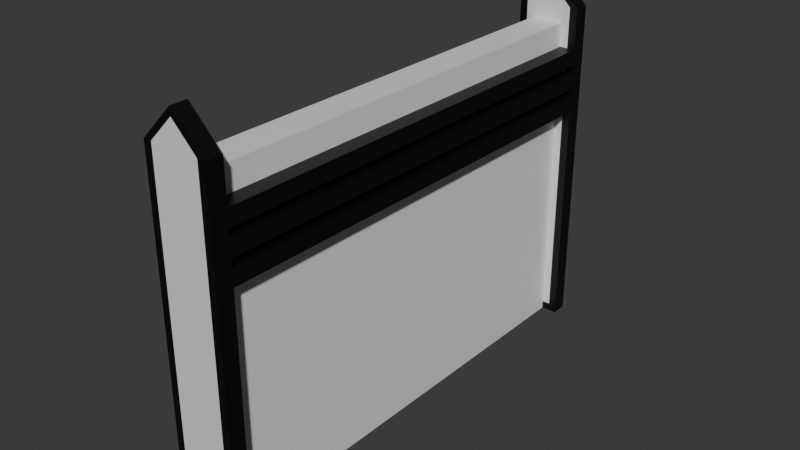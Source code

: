 # Source: StraightWall.blend  (saved by Blender 5.0.118; exported with 4.5.12 LTS)
import bpy
from mathutils import Matrix  # noqa: F401  (used for matrix-valued properties, if any)

bpy.ops.wm.read_factory_settings(use_empty=True)
scene = bpy.context.scene
scene.name = 'Scene'

# ---- collections
col_collection = bpy.data.collections.new('Collection'); scene.collection.children.link(col_collection)

# ---- materials (node trees are filled in below, after node groups)
mat_white = bpy.data.materials.new('White')
mat_black = bpy.data.materials.new('Black')
mat_black.diffuse_color = (0.0, 0.0, 0.0, 1.0)

# ---- material node trees
mat_white.use_nodes = True; mat_white.node_tree.nodes.clear()
_N = mat_white.node_tree.nodes; _L = mat_white.node_tree.links
n0 = _N.new('ShaderNodeBsdfPrincipled'); n0.name = 'Principled BSDF'; n0.location = (-200, 100)
n1 = _N.new('ShaderNodeOutputMaterial'); n1.name = 'Material Output'; n1.location = (200, 100)
_L.new(n0.outputs[0], n1.inputs[0])
n1.is_active_output = True
mat_black.use_nodes = True; mat_black.node_tree.nodes.clear()
_N = mat_black.node_tree.nodes; _L = mat_black.node_tree.links
n0 = _N.new('ShaderNodeBsdfPrincipled'); n0.name = 'Principled BSDF'; n0.location = (10, 300)
n0.inputs[0].default_value = (0.0, 0.0, 0.0, 1.0)
n1 = _N.new('ShaderNodeOutputMaterial'); n1.name = 'Material Output'; n1.location = (300, 300)
_L.new(n0.outputs[0], n1.inputs[0])
n1.is_active_output = True

# ---- world
world_world = bpy.data.worlds.new('World'); scene.world = world_world
world_world.use_nodes = True; world_world.node_tree.nodes.clear()
_N = world_world.node_tree.nodes; _L = world_world.node_tree.links
n0 = _N.new('ShaderNodeOutputWorld'); n0.name = 'World Output'; n0.location = (200, 100)
n1 = _N.new('ShaderNodeBackground'); n1.name = 'Background'; n1.location = (-200, 100)
n1.inputs[0].default_value = (0.05088, 0.05088, 0.05088, 1.0)
_L.new(n1.outputs[0], n0.inputs[0])
n0.is_active_output = True
world_world.color = (0.05088, 0.05088, 0.05088)
world_world.sun_shadow_jitter_overblur = 0.0

# ---- meshes
me_plane_001 = bpy.data.meshes.new('Plane.001')
me_plane_001.from_pydata([(-2.9, -1.0, 5.96e-08), (-2.9, -1.0, 5.96e-08), (-2.9, -1.0, 5.96e-08), (2.9, -1.0, 5.96e-08), (2.9, -1.0, 5.96e-08), (2.9, -1.0, 5.96e-08), (-2.9, 1.0, 5.96e-08), (-2.9, 1.0, 5.96e-08), (-2.9, 1.0, 5.96e-08), (2.9, 1.0, 5.96e-08), (2.9, 1.0, 5.96e-08), (2.9, 1.0, 5.96e-08), (-2.9, -1.0, 4.0), (-2.9, -1.0, 4.0), (-2.9, -1.0, 4.0), (2.9, -1.0, 4.0), (2.9, -1.0, 4.0), (2.9, -1.0, 4.0), (-2.9, 1.0, 4.0), (-2.9, 1.0, 4.0), (-2.9, 1.0, 4.0), (2.9, 1.0, 4.0), (2.9, 1.0, 4.0), (2.9, 1.0, 4.0)], [], [(1, 7, 10), (1, 10, 4), (13, 16, 22), (13, 22, 19), (5, 11, 23), (5, 23, 17), (8, 2, 14), (8, 14, 20), (9, 6, 18), (9, 18, 21), (0, 3, 15), (0, 15, 12)])
_uv = me_plane_001.uv_layers.new(name='UVMap')
_uv.uv.foreach_set('vector', [0.0, 0.0, 0.0, 1.0, 1.0, 1.0, 0.0, 0.0, 1.0, 1.0, 1.0, 0.0, 0.0, 0.0, 1.0, 0.0, 1.0, 1.0, 0.0, 0.0, 1.0, 1.0, 0.0, 1.0, 1.0, 0.0, 1.0, 1.0, 1.0, 1.0, 1.0, 0.0, 1.0, 1.0, 1.0, 0.0, 0.0, 1.0, 0.0, 0.0, 0.0, 0.0, 0.0, 1.0, 0.0, 0.0, 0.0, 1.0, 1.0, 1.0, 0.0, 1.0, 0.0, 1.0, 1.0, 1.0, 0.0, 1.0, 1.0, 1.0, 0.0, 0.0, 1.0, 0.0, 1.0, 0.0, 0.0, 0.0, 1.0, 0.0, 0.0, 0.0])
me_plane_001.materials.append(mat_white)
me_plane_001.update()
me_plane_001.normals_split_custom_set([tuple(v) for v in zip(*[iter([-1.225e-15, 0.0, -1.0, -1.225e-15, 0.0, -1.0, -1.225e-15, 0.0, -1.0, 1.225e-15, 0.0, -1.0, 1.225e-15, 0.0, -1.0, 1.225e-15, 0.0, -1.0, -8.221e-08, 0.0, 1.0, -8.221e-08, 0.0, 1.0, -8.221e-08, 0.0, 1.0, 8.221e-08, 0.0, 1.0, 8.221e-08, 0.0, 1.0, 8.221e-08, 0.0, 1.0, 1.0, 0.0, 0.0, 1.0, 0.0, 0.0, 1.0, 0.0, 0.0, 1.0, 0.0, 0.0, 1.0, 0.0, 0.0, 1.0, 0.0, 0.0, -1.0, 0.0, 0.0, -1.0, 0.0, 0.0, -1.0, 0.0, 0.0, -1.0, 0.0, 0.0, -1.0, 0.0, 0.0, -1.0, 0.0, 0.0, 2.261e-07, 1.0, 0.0, 2.261e-07, 1.0, 0.0, 2.261e-07, 1.0, 0.0, 2.261e-07, 1.0, 0.0, 2.261e-07, 1.0, 0.0, 2.261e-07, 1.0, 0.0, -2.158e-07, -1.0, 0.0, -2.158e-07, -1.0, 0.0, -2.158e-07, -1.0, 0.0, -2.158e-07, -1.0, 0.0, -2.158e-07, -1.0, 0.0, -2.158e-07, -1.0, 0.0])] * 3)])
me_cube_073 = bpy.data.meshes.new('Cube.073')
me_cube_073.from_pydata([(-3.0, -1.0, 0.1), (-3.0, -1.0, 0.1), (-3.0, -1.0, 0.1), (-3.0, -1.0, 4.2), (-3.0, -1.0, 4.2), (-3.0, -1.0, 4.2), (-3.0, 1.0, 0.1), (-3.0, 1.0, 0.1), (-3.0, 1.0, 0.1), (-3.0, 1.0, 4.2), (-3.0, 1.0, 4.2), (-3.0, 1.0, 4.2), (-2.8, -1.0, 0.1), (-2.8, -1.0, 0.1), (-2.8, -1.0, 0.1), (-2.8, -1.0, 4.2), (-2.8, -1.0, 4.2), (-2.8, -1.0, 4.2), (-2.8, 1.0, 0.1), (-2.8, 1.0, 0.1), (-2.8, 1.0, 0.1), (-2.8, 1.0, 4.2), (-2.8, 1.0, 4.2), (-2.8, 1.0, 4.2), (-3.0, 7.298e-07, 0.1), (-3.0, 7.298e-07, 0.1), (-3.0, 7.298e-07, 4.5), (-3.0, 7.298e-07, 4.5), (-3.0, 7.298e-07, 4.5), (-2.8, 7.298e-07, 0.1), (-2.8, 7.298e-07, 0.1), (-2.8, 7.298e-07, 4.5), (-2.8, 7.298e-07, 4.5), (-2.8, 7.298e-07, 4.5)], [], [(25, 28, 11), (25, 11, 8), (30, 33, 17), (30, 17, 14), (20, 23, 33), (20, 33, 30), (2, 5, 28), (2, 28, 25), (27, 32, 22), (27, 22, 10), (31, 26, 4), (31, 4, 16), (6, 9, 21), (6, 21, 18), (0, 12, 15), (0, 15, 3), (24, 7, 19), (29, 13, 1), (24, 19, 29), (24, 29, 1)])
_uv = me_cube_073.uv_layers.new(name='UVMap')
_uv.uv.foreach_set('vector', [0.375, 0.125, 0.625, 0.125, 0.625, 0.25, 0.375, 0.125, 0.625, 0.25, 0.375, 0.25, 0.375, 0.625, 0.625, 0.625, 0.625, 0.75, 0.375, 0.625, 0.625, 0.75, 0.375, 0.75, 0.375, 0.5, 0.625, 0.5, 0.625, 0.625, 0.375, 0.5, 0.625, 0.625, 0.375, 0.625, 0.375, 0.0, 0.625, 0.0, 0.625, 0.125, 0.375, 0.0, 0.625, 0.125, 0.375, 0.125, 0.625, 0.125, 0.625, 0.625, 0.625, 0.5, 0.625, 0.125, 0.625, 0.5, 0.625, 0.25, 0.625, 0.625, 0.625, 0.125, 0.625, 0.0, 0.625, 0.625, 0.625, 0.0, 0.625, 0.75, 0.375, 0.25, 0.625, 0.25, 0.625, 0.5, 0.375, 0.25, 0.625, 0.5, 0.375, 0.5, 0.375, 0.0, 0.375, 0.75, 0.625, 0.75, 0.375, 0.0, 0.625, 0.75, 0.625, 0.0, 0.375, 0.125, 0.375, 0.25, 0.375, 0.5, 0.375, 0.625, 0.375, 0.75, 0.375, 0.0, 0.375, 0.125, 0.375, 0.5, 0.375, 0.625, 0.375, 0.125, 0.375, 0.625, 0.375, 0.0])
me_cube_073.materials.append(mat_white)
me_cube_073.update()
me_cube_073.normals_split_custom_set([tuple(v) for v in zip(*[iter([-1.0, -1.355e-07, 0.0, -1.0, -1.355e-07, 0.0, -1.0, -1.355e-07, 0.0, -1.0, 0.0, 0.0, -1.0, 0.0, 0.0, -1.0, 0.0, 0.0, 1.0, 1.084e-07, 0.0, 1.0, 1.084e-07, 0.0, 1.0, 1.084e-07, 0.0, 1.0, 0.0, 0.0, 1.0, 0.0, 0.0, 1.0, 0.0, 0.0, 1.0, -1.163e-07, 0.0, 1.0, -1.163e-07, 0.0, 1.0, -1.163e-07, 0.0, 1.0, 0.0, 0.0, 1.0, 0.0, 0.0, 1.0, 0.0, 0.0, -1.0, 1.454e-07, 0.0, -1.0, 1.454e-07, 0.0, -1.0, 1.454e-07, 0.0, -1.0, 0.0, 0.0, -1.0, 0.0, 0.0, -1.0, 0.0, 0.0, 0.0, 0.2873, 0.9578, 0.0, 0.2873, 0.9578, 0.0, 0.2873, 0.9578, 0.0, 0.2873, 0.9578, 0.0, 0.2873, 0.9578, 0.0, 0.2873, 0.9578, 0.0, -0.2873, 0.9578, 0.0, -0.2873, 0.9578, 0.0, -0.2873, 0.9578, 0.0, -0.2873, 0.9578, 0.0, -0.2873, 0.9578, 0.0, -0.2873, 0.9578, 0.0, 1.0, 0.0, 0.0, 1.0, 0.0, 0.0, 1.0, 0.0, 0.0, 1.0, 0.0, 0.0, 1.0, 0.0, 0.0, 1.0, 0.0, 0.0, -1.0, 0.0, 0.0, -1.0, 0.0, 0.0, -1.0, 0.0, 0.0, -1.0, 0.0, 0.0, -1.0, 0.0, 0.0, -1.0, 0.0, 0.0, 0.0, -1.0, 0.0, 0.0, -1.0, 0.0, 0.0, -1.0, 0.0, 0.0, -1.0, 0.0, 0.0, -1.0, 0.0, 0.0, -1.0, 0.0, 0.0, -1.0, 0.0, 0.0, -1.0, 0.0, 0.0, -1.0, 0.0, 0.0, -1.0, 0.0, 0.0, -1.0, 0.0, 0.0, -1.0])] * 3)])
me_cube_074 = bpy.data.meshes.new('Cube.074')
me_cube_074.from_pydata([(-0.4, 2.8, -2.384e-07), (-0.4, 2.8, -2.384e-07), (-0.4, 2.8, -2.384e-07), (-0.4, 2.8, 0.1), (-0.4, 2.8, 0.1), (-0.4, 2.8, 0.1), (-0.4, 3.0, -2.384e-07), (-0.4, 3.0, -2.384e-07), (-0.4, 3.0, -2.384e-07), (-0.4, 3.0, 0.1), (-0.4, 3.0, 0.1), (-0.4, 3.0, 0.1), (0.4, 2.8, -2.384e-07), (0.4, 2.8, -2.384e-07), (0.4, 2.8, -2.384e-07), (0.4, 2.8, 0.1), (0.4, 2.8, 0.1), (0.4, 2.8, 0.1), (0.4, 3.0, -2.384e-07), (0.4, 3.0, -2.384e-07), (0.4, 3.0, -2.384e-07), (0.4, 3.0, 0.1), (0.4, 3.0, 0.1), (0.4, 3.0, 0.1)], [], [(2, 5, 11), (2, 11, 8), (6, 9, 21), (6, 21, 18), (20, 23, 17), (20, 17, 14), (12, 15, 3), (12, 3, 0), (7, 19, 13), (7, 13, 1), (22, 10, 4), (22, 4, 16)])
_uv = me_cube_074.uv_layers.new(name='UVMap')
_uv.uv.foreach_set('vector', [0.375, 0.0, 0.625, 0.0, 0.625, 0.25, 0.375, 0.0, 0.625, 0.25, 0.375, 0.25, 0.375, 0.25, 0.625, 0.25, 0.625, 0.5, 0.375, 0.25, 0.625, 0.5, 0.375, 0.5, 0.375, 0.5, 0.625, 0.5, 0.625, 0.75, 0.375, 0.5, 0.625, 0.75, 0.375, 0.75, 0.375, 0.75, 0.625, 0.75, 0.625, 1.0, 0.375, 0.75, 0.625, 1.0, 0.375, 1.0, 0.125, 0.5, 0.375, 0.5, 0.375, 0.75, 0.125, 0.5, 0.375, 0.75, 0.125, 0.75, 0.625, 0.5, 0.875, 0.5, 0.875, 0.75, 0.625, 0.5, 0.875, 0.75, 0.625, 0.75])
me_cube_074.materials.append(mat_black)
me_cube_074.update()
me_cube_074.normals_split_custom_set([tuple(v) for v in zip(*[iter([-1.0, 0.0, 0.0, -1.0, 0.0, 0.0, -1.0, 0.0, 0.0, -1.0, 0.0, 0.0, -1.0, 0.0, 0.0, -1.0, 0.0, 0.0, 0.0, 1.0, 0.0, 0.0, 1.0, 0.0, 0.0, 1.0, 0.0, 0.0, 1.0, 0.0, 0.0, 1.0, 0.0, 0.0, 1.0, 0.0, 1.0, 0.0, 0.0, 1.0, 0.0, 0.0, 1.0, 0.0, 0.0, 1.0, 0.0, 0.0, 1.0, 0.0, 0.0, 1.0, 0.0, 0.0, 0.0, -1.0, 0.0, 0.0, -1.0, 0.0, 0.0, -1.0, 0.0, 0.0, -1.0, 0.0, 0.0, -1.0, 0.0, 0.0, -1.0, 0.0, 0.0, 0.0, -1.0, 0.0, 0.0, -1.0, 0.0, 0.0, -1.0, 0.0, 0.0, -1.0, 0.0, 0.0, -1.0, 0.0, 0.0, -1.0, 0.0, 0.0, 1.0, 0.0, 0.0, 1.0, 0.0, 0.0, 1.0, 0.0, 0.0, 1.0, 0.0, 0.0, 1.0, 0.0, 0.0, 1.0])] * 3)])
me_cube_075 = bpy.data.meshes.new('Cube.075')
me_cube_075.from_pydata([(-0.4, 2.8, 0.1), (-0.4, 2.8, 0.1), (-0.4, 2.8, 0.1), (-0.4, 2.8, 4.2), (-0.4, 2.8, 4.2), (-0.4, 2.8, 4.2), (-0.4, 3.0, 0.1), (-0.4, 3.0, 0.1), (-0.4, 3.0, 0.1), (-0.4, 3.0, 4.2), (-0.4, 3.0, 4.2), (-0.4, 3.0, 4.2), (-0.3, 2.8, 0.1), (-0.3, 2.8, 0.1), (-0.3, 2.8, 0.1), (-0.3, 2.8, 4.2), (-0.3, 2.8, 4.2), (-0.3, 2.8, 4.2), (-0.3, 3.0, 0.1), (-0.3, 3.0, 0.1), (-0.3, 3.0, 0.1), (-0.3, 3.0, 4.2), (-0.3, 3.0, 4.2), (-0.3, 3.0, 4.2)], [], [(2, 5, 11), (2, 11, 8), (6, 9, 21), (6, 21, 18), (20, 23, 17), (20, 17, 14), (12, 15, 3), (12, 3, 0), (7, 19, 13), (7, 13, 1), (22, 10, 4), (22, 4, 16)])
_uv = me_cube_075.uv_layers.new(name='UVMap')
_uv.uv.foreach_set('vector', [0.375, 0.0, 0.625, 0.0, 0.625, 0.25, 0.375, 0.0, 0.625, 0.25, 0.375, 0.25, 0.375, 0.25, 0.625, 0.25, 0.625, 0.5, 0.375, 0.25, 0.625, 0.5, 0.375, 0.5, 0.375, 0.5, 0.625, 0.5, 0.625, 0.75, 0.375, 0.5, 0.625, 0.75, 0.375, 0.75, 0.375, 0.75, 0.625, 0.75, 0.625, 1.0, 0.375, 0.75, 0.625, 1.0, 0.375, 1.0, 0.125, 0.5, 0.375, 0.5, 0.375, 0.75, 0.125, 0.5, 0.375, 0.75, 0.125, 0.75, 0.625, 0.5, 0.875, 0.5, 0.875, 0.75, 0.625, 0.5, 0.875, 0.75, 0.625, 0.75])
me_cube_075.materials.append(mat_black)
me_cube_075.update()
me_cube_075.normals_split_custom_set([tuple(v) for v in zip(*[iter([-1.0, 0.0, 0.0, -1.0, 0.0, 0.0, -1.0, 0.0, 0.0, -1.0, 0.0, 0.0, -1.0, 0.0, 0.0, -1.0, 0.0, 0.0, 0.0, 1.0, 0.0, 0.0, 1.0, 0.0, 0.0, 1.0, 0.0, 0.0, 1.0, 0.0, 0.0, 1.0, 0.0, 0.0, 1.0, 0.0, 1.0, 0.0, 0.0, 1.0, 0.0, 0.0, 1.0, 0.0, 0.0, 1.0, 0.0, 0.0, 1.0, 0.0, 0.0, 1.0, 0.0, 0.0, 0.0, -1.0, 0.0, 0.0, -1.0, 0.0, 0.0, -1.0, 0.0, 0.0, -1.0, 0.0, 0.0, -1.0, 0.0, 0.0, -1.0, 0.0, 0.0, 0.0, -1.0, 0.0, 0.0, -1.0, 0.0, 0.0, -1.0, 0.0, 0.0, -1.0, 0.0, 0.0, -1.0, 0.0, 0.0, -1.0, 0.0, 0.0, 1.0, 0.0, 0.0, 1.0, 0.0, 0.0, 1.0, 0.0, 0.0, 1.0, 0.0, 0.0, 1.0, 0.0, 0.0, 1.0])] * 3)])
me_cube_076 = bpy.data.meshes.new('Cube.076')
me_cube_076.from_pydata([(0.3, 2.8, 0.1), (0.3, 2.8, 0.1), (0.3, 2.8, 0.1), (0.3, 2.8, 4.2), (0.3, 2.8, 4.2), (0.3, 2.8, 4.2), (0.3, 3.0, 0.1), (0.3, 3.0, 0.1), (0.3, 3.0, 0.1), (0.3, 3.0, 4.2), (0.3, 3.0, 4.2), (0.3, 3.0, 4.2), (0.4, 2.8, 0.1), (0.4, 2.8, 0.1), (0.4, 2.8, 0.1), (0.4, 2.8, 4.2), (0.4, 2.8, 4.2), (0.4, 2.8, 4.2), (0.4, 3.0, 0.1), (0.4, 3.0, 0.1), (0.4, 3.0, 0.1), (0.4, 3.0, 4.2), (0.4, 3.0, 4.2), (0.4, 3.0, 4.2)], [], [(2, 5, 11), (2, 11, 8), (6, 9, 21), (6, 21, 18), (20, 23, 17), (20, 17, 14), (12, 15, 3), (12, 3, 0), (7, 19, 13), (7, 13, 1), (22, 10, 4), (22, 4, 16)])
_uv = me_cube_076.uv_layers.new(name='UVMap')
_uv.uv.foreach_set('vector', [0.375, 0.0, 0.625, 0.0, 0.625, 0.25, 0.375, 0.0, 0.625, 0.25, 0.375, 0.25, 0.375, 0.25, 0.625, 0.25, 0.625, 0.5, 0.375, 0.25, 0.625, 0.5, 0.375, 0.5, 0.375, 0.5, 0.625, 0.5, 0.625, 0.75, 0.375, 0.5, 0.625, 0.75, 0.375, 0.75, 0.375, 0.75, 0.625, 0.75, 0.625, 1.0, 0.375, 0.75, 0.625, 1.0, 0.375, 1.0, 0.125, 0.5, 0.375, 0.5, 0.375, 0.75, 0.125, 0.5, 0.375, 0.75, 0.125, 0.75, 0.625, 0.5, 0.875, 0.5, 0.875, 0.75, 0.625, 0.5, 0.875, 0.75, 0.625, 0.75])
me_cube_076.materials.append(mat_black)
me_cube_076.update()
me_cube_076.normals_split_custom_set([tuple(v) for v in zip(*[iter([-1.0, 0.0, 0.0, -1.0, 0.0, 0.0, -1.0, 0.0, 0.0, -1.0, 0.0, 0.0, -1.0, 0.0, 0.0, -1.0, 0.0, 0.0, 0.0, 1.0, 0.0, 0.0, 1.0, 0.0, 0.0, 1.0, 0.0, 0.0, 1.0, 0.0, 0.0, 1.0, 0.0, 0.0, 1.0, 0.0, 1.0, 0.0, 0.0, 1.0, 0.0, 0.0, 1.0, 0.0, 0.0, 1.0, 0.0, 0.0, 1.0, 0.0, 0.0, 1.0, 0.0, 0.0, 0.0, -1.0, 0.0, 0.0, -1.0, 0.0, 0.0, -1.0, 0.0, 0.0, -1.0, 0.0, 0.0, -1.0, 0.0, 0.0, -1.0, 0.0, 0.0, 0.0, -1.0, 0.0, 0.0, -1.0, 0.0, 0.0, -1.0, 0.0, 0.0, -1.0, 0.0, 0.0, -1.0, 0.0, 0.0, -1.0, 0.0, 0.0, 1.0, 0.0, 0.0, 1.0, 0.0, 0.0, 1.0, 0.0, 0.0, 1.0, 0.0, 0.0, 1.0, 0.0, 0.0, 1.0])] * 3)])
me_cube_077 = bpy.data.meshes.new('Cube.077')
me_cube_077.from_pydata([(-0.4, 2.8, 4.2), (-0.4, 2.8, 4.2), (-0.4, 2.8, 4.2), (2.623e-06, 2.8, 4.6), (2.623e-06, 2.8, 4.6), (2.623e-06, 2.8, 4.6), (-0.4, 3.0, 4.2), (-0.4, 3.0, 4.2), (-0.4, 3.0, 4.2), (2.623e-06, 3.0, 4.6), (2.623e-06, 3.0, 4.6), (2.623e-06, 3.0, 4.6), (-0.3, 2.8, 4.2), (-0.3, 2.8, 4.2), (-0.3, 2.8, 4.2), (2.623e-06, 2.8, 4.5), (2.623e-06, 2.8, 4.5), (2.623e-06, 2.8, 4.5), (-0.3, 3.0, 4.2), (-0.3, 3.0, 4.2), (-0.3, 3.0, 4.2), (2.623e-06, 3.0, 4.5), (2.623e-06, 3.0, 4.5), (2.623e-06, 3.0, 4.5)], [], [(2, 5, 11), (2, 11, 8), (6, 9, 21), (6, 21, 18), (20, 22, 16), (20, 16, 14), (12, 15, 3), (12, 3, 0), (7, 19, 13), (7, 13, 1), (23, 10, 4), (23, 4, 17)])
_uv = me_cube_077.uv_layers.new(name='UVMap')
_uv.uv.foreach_set('vector', [0.375, 0.0, 0.625, 0.0, 0.625, 0.25, 0.375, 0.0, 0.625, 0.25, 0.375, 0.25, 0.375, 0.25, 0.625, 0.25, 0.625, 0.5, 0.375, 0.25, 0.625, 0.5, 0.375, 0.5, 0.375, 0.5, 0.625, 0.5, 0.625, 0.75, 0.375, 0.5, 0.625, 0.75, 0.375, 0.75, 0.375, 0.75, 0.625, 0.75, 0.625, 1.0, 0.375, 0.75, 0.625, 1.0, 0.375, 1.0, 0.125, 0.5, 0.375, 0.5, 0.375, 0.75, 0.125, 0.5, 0.375, 0.75, 0.125, 0.75, 0.625, 0.5, 0.875, 0.5, 0.875, 0.75, 0.625, 0.5, 0.875, 0.75, 0.625, 0.75])
me_cube_077.materials.append(mat_black)
me_cube_077.update()
me_cube_077.normals_split_custom_set([tuple(v) for v in zip(*[iter([-0.7071, 0.0, 0.7071, -0.7071, 0.0, 0.7071, -0.7071, 0.0, 0.7071, -0.7071, 0.0, 0.7071, -0.7071, 0.0, 0.7071, -0.7071, 0.0, 0.7071, 0.0, 1.0, 0.0, 0.0, 1.0, 0.0, 0.0, 1.0, 0.0, 0.0, 1.0, -3.974e-06, 0.0, 1.0, -3.974e-06, 0.0, 1.0, -3.974e-06, 0.7071, 0.0, -0.7071, 0.7071, 0.0, -0.7071, 0.7071, 0.0, -0.7071, 0.7071, 0.0, -0.7071, 0.7071, 0.0, -0.7071, 0.7071, 0.0, -0.7071, 0.0, -1.0, 0.0, 0.0, -1.0, 0.0, 0.0, -1.0, 0.0, 0.0, -1.0, 0.0, 0.0, -1.0, 0.0, 0.0, -1.0, 0.0, 0.0, 0.0, -1.0, 0.0, 0.0, -1.0, 0.0, 0.0, -1.0, 0.0, 0.0, -1.0, 0.0, 0.0, -1.0, 0.0, 0.0, -1.0, 1.0, 0.0, 0.0, 1.0, 0.0, 0.0, 1.0, 0.0, 0.0, 1.0, 0.0, 0.0, 1.0, 0.0, 0.0, 1.0, 0.0, 0.0])] * 3)])
me_cube_078 = bpy.data.meshes.new('Cube.078')
me_cube_078.from_pydata([(-0.4, -3.0, 4.2), (-0.4, -3.0, 4.2), (-0.4, -3.0, 4.2), (-1.63e-06, -3.0, 4.6), (-1.63e-06, -3.0, 4.6), (-1.63e-06, -3.0, 4.6), (-0.4, -2.8, 4.2), (-0.4, -2.8, 4.2), (-0.4, -2.8, 4.2), (-1.63e-06, -2.8, 4.6), (-1.63e-06, -2.8, 4.6), (-1.63e-06, -2.8, 4.6), (-0.3, -3.0, 4.2), (-0.3, -3.0, 4.2), (-0.3, -3.0, 4.2), (-1.63e-06, -3.0, 4.5), (-1.63e-06, -3.0, 4.5), (-1.63e-06, -3.0, 4.5), (-0.3, -2.8, 4.2), (-0.3, -2.8, 4.2), (-0.3, -2.8, 4.2), (-1.63e-06, -2.8, 4.5), (-1.63e-06, -2.8, 4.5), (-1.63e-06, -2.8, 4.5)], [], [(2, 5, 11), (2, 11, 8), (6, 9, 21), (6, 21, 18), (20, 22, 16), (20, 16, 14), (12, 15, 3), (12, 3, 0), (7, 19, 13), (7, 13, 1), (23, 10, 4), (23, 4, 17)])
_uv = me_cube_078.uv_layers.new(name='UVMap')
_uv.uv.foreach_set('vector', [0.375, 0.0, 0.625, 0.0, 0.625, 0.25, 0.375, 0.0, 0.625, 0.25, 0.375, 0.25, 0.375, 0.25, 0.625, 0.25, 0.625, 0.5, 0.375, 0.25, 0.625, 0.5, 0.375, 0.5, 0.375, 0.5, 0.625, 0.5, 0.625, 0.75, 0.375, 0.5, 0.625, 0.75, 0.375, 0.75, 0.375, 0.75, 0.625, 0.75, 0.625, 1.0, 0.375, 0.75, 0.625, 1.0, 0.375, 1.0, 0.125, 0.5, 0.375, 0.5, 0.375, 0.75, 0.125, 0.5, 0.375, 0.75, 0.125, 0.75, 0.625, 0.5, 0.875, 0.5, 0.875, 0.75, 0.625, 0.5, 0.875, 0.75, 0.625, 0.75])
me_cube_078.materials.append(mat_black)
me_cube_078.update()
me_cube_078.normals_split_custom_set([tuple(v) for v in zip(*[iter([-0.7071, 0.0, 0.7071, -0.7071, 0.0, 0.7071, -0.7071, 0.0, 0.7071, -0.7071, 0.0, 0.7071, -0.7071, 0.0, 0.7071, -0.7071, 0.0, 0.7071, 0.0, 1.0, 0.0, 0.0, 1.0, 0.0, 0.0, 1.0, 0.0, 0.0, 1.0, 3.974e-06, 0.0, 1.0, 3.974e-06, 0.0, 1.0, 3.974e-06, 0.7071, 0.0, -0.7071, 0.7071, 0.0, -0.7071, 0.7071, 0.0, -0.7071, 0.7071, 0.0, -0.7071, 0.7071, 0.0, -0.7071, 0.7071, 0.0, -0.7071, 0.0, -1.0, 0.0, 0.0, -1.0, 0.0, 0.0, -1.0, 0.0, 0.0, -1.0, -5.96e-06, 0.0, -1.0, -5.96e-06, 0.0, -1.0, -5.96e-06, 0.0, 0.0, -1.0, 0.0, 0.0, -1.0, 0.0, 0.0, -1.0, 0.0, 0.0, -1.0, 0.0, 0.0, -1.0, 0.0, 0.0, -1.0, 1.0, 0.0, 0.0, 1.0, 0.0, 0.0, 1.0, 0.0, 0.0, 1.0, 0.0, 0.0, 1.0, 0.0, 0.0, 1.0, 0.0, 0.0])] * 3)])
me_cube_079 = bpy.data.meshes.new('Cube.079')
me_cube_079.from_pydata([(2.8, -1.0, 0.1), (2.8, -1.0, 0.1), (2.8, -1.0, 0.1), (2.8, -1.0, 4.2), (2.8, -1.0, 4.2), (2.8, -1.0, 4.2), (2.8, 1.0, 0.1), (2.8, 1.0, 0.1), (2.8, 1.0, 0.1), (2.8, 1.0, 4.2), (2.8, 1.0, 4.2), (2.8, 1.0, 4.2), (3.0, -1.0, 0.1), (3.0, -1.0, 0.1), (3.0, -1.0, 0.1), (3.0, -1.0, 4.2), (3.0, -1.0, 4.2), (3.0, -1.0, 4.2), (3.0, 1.0, 0.1), (3.0, 1.0, 0.1), (3.0, 1.0, 0.1), (3.0, 1.0, 4.2), (3.0, 1.0, 4.2), (3.0, 1.0, 4.2), (2.8, -7.298e-07, 0.1), (2.8, -7.298e-07, 0.1), (2.8, -7.298e-07, 4.5), (2.8, -7.298e-07, 4.5), (2.8, -7.298e-07, 4.5), (3.0, -7.298e-07, 0.1), (3.0, -7.298e-07, 0.1), (3.0, -7.298e-07, 4.5), (3.0, -7.298e-07, 4.5), (3.0, -7.298e-07, 4.5)], [], [(25, 28, 11), (25, 11, 8), (30, 33, 17), (30, 17, 14), (20, 23, 33), (20, 33, 30), (2, 5, 28), (2, 28, 25), (27, 32, 22), (27, 22, 10), (31, 26, 4), (31, 4, 16), (6, 9, 21), (6, 21, 18), (0, 12, 15), (0, 15, 3), (24, 7, 19), (29, 13, 1), (24, 19, 29), (24, 29, 1)])
_uv = me_cube_079.uv_layers.new(name='UVMap')
_uv.uv.foreach_set('vector', [0.375, 0.125, 0.625, 0.125, 0.625, 0.25, 0.375, 0.125, 0.625, 0.25, 0.375, 0.25, 0.375, 0.625, 0.625, 0.625, 0.625, 0.75, 0.375, 0.625, 0.625, 0.75, 0.375, 0.75, 0.375, 0.5, 0.625, 0.5, 0.625, 0.625, 0.375, 0.5, 0.625, 0.625, 0.375, 0.625, 0.375, 0.0, 0.625, 0.0, 0.625, 0.125, 0.375, 0.0, 0.625, 0.125, 0.375, 0.125, 0.625, 0.125, 0.625, 0.625, 0.625, 0.5, 0.625, 0.125, 0.625, 0.5, 0.625, 0.25, 0.625, 0.625, 0.625, 0.125, 0.625, 0.0, 0.625, 0.625, 0.625, 0.0, 0.625, 0.75, 0.375, 0.25, 0.625, 0.25, 0.625, 0.5, 0.375, 0.25, 0.625, 0.5, 0.375, 0.5, 0.375, 0.0, 0.375, 0.75, 0.625, 0.75, 0.375, 0.0, 0.625, 0.75, 0.625, 0.0, 0.375, 0.125, 0.375, 0.25, 0.375, 0.5, 0.375, 0.625, 0.375, 0.75, 0.375, 0.0, 0.375, 0.125, 0.375, 0.5, 0.375, 0.625, 0.375, 0.125, 0.375, 0.625, 0.375, 0.0])
me_cube_079.materials.append(mat_white)
me_cube_079.update()
me_cube_079.normals_split_custom_set([tuple(v) for v in zip(*[iter([-1.0, 8.128e-08, 0.0, -1.0, 8.128e-08, 0.0, -1.0, 8.128e-08, 0.0, -1.0, 0.0, 0.0, -1.0, 0.0, 0.0, -1.0, 0.0, 0.0, 1.0, -1.355e-07, 0.0, 1.0, -1.355e-07, 0.0, 1.0, -1.355e-07, 0.0, 1.0, 0.0, 0.0, 1.0, 0.0, 0.0, 1.0, 0.0, 0.0, 1.0, 1.454e-07, 0.0, 1.0, 1.454e-07, 0.0, 1.0, 1.454e-07, 0.0, 1.0, 0.0, 0.0, 1.0, 0.0, 0.0, 1.0, 0.0, 0.0, -1.0, -8.723e-08, 0.0, -1.0, -8.723e-08, 0.0, -1.0, -8.723e-08, 0.0, -1.0, 0.0, 0.0, -1.0, 0.0, 0.0, -1.0, 0.0, 0.0, 0.0, 0.2873, 0.9578, 0.0, 0.2873, 0.9578, 0.0, 0.2873, 0.9578, 0.0, 0.2873, 0.9578, 0.0, 0.2873, 0.9578, 0.0, 0.2873, 0.9578, 0.0, -0.2873, 0.9578, 0.0, -0.2873, 0.9578, 0.0, -0.2873, 0.9578, 0.0, -0.2873, 0.9578, 0.0, -0.2873, 0.9578, 0.0, -0.2873, 0.9578, 0.0, 1.0, 0.0, 0.0, 1.0, 0.0, 0.0, 1.0, 0.0, 0.0, 1.0, 0.0, 0.0, 1.0, 0.0, 0.0, 1.0, 0.0, 0.0, -1.0, 0.0, 0.0, -1.0, 0.0, 0.0, -1.0, 0.0, 0.0, -1.0, 0.0, 0.0, -1.0, 0.0, 0.0, -1.0, 0.0, 0.0, 0.0, -1.0, 0.0, 0.0, -1.0, 0.0, 0.0, -1.0, 0.0, 0.0, -1.0, 0.0, 0.0, -1.0, 0.0, 0.0, -1.0, 0.0, 0.0, -1.0, 0.0, 0.0, -1.0, 0.0, 0.0, -1.0, 0.0, 0.0, -1.0, 0.0, 0.0, -1.0, 0.0, 0.0, -1.0])] * 3)])
me_cube_080 = bpy.data.meshes.new('Cube.080')
me_cube_080.from_pydata([(-0.4, -3.0, -2.384e-07), (-0.4, -3.0, -2.384e-07), (-0.4, -3.0, -2.384e-07), (-0.4, -3.0, 0.1), (-0.4, -3.0, 0.1), (-0.4, -3.0, 0.1), (-0.4, -2.8, -2.384e-07), (-0.4, -2.8, -2.384e-07), (-0.4, -2.8, -2.384e-07), (-0.4, -2.8, 0.1), (-0.4, -2.8, 0.1), (-0.4, -2.8, 0.1), (0.4, -3.0, -2.384e-07), (0.4, -3.0, -2.384e-07), (0.4, -3.0, -2.384e-07), (0.4, -3.0, 0.1), (0.4, -3.0, 0.1), (0.4, -3.0, 0.1), (0.4, -2.8, -2.384e-07), (0.4, -2.8, -2.384e-07), (0.4, -2.8, -2.384e-07), (0.4, -2.8, 0.1), (0.4, -2.8, 0.1), (0.4, -2.8, 0.1)], [], [(2, 5, 11), (2, 11, 8), (6, 9, 21), (6, 21, 18), (20, 23, 17), (20, 17, 14), (12, 15, 3), (12, 3, 0), (7, 19, 13), (7, 13, 1), (22, 10, 4), (22, 4, 16)])
_uv = me_cube_080.uv_layers.new(name='UVMap')
_uv.uv.foreach_set('vector', [0.375, 0.0, 0.625, 0.0, 0.625, 0.25, 0.375, 0.0, 0.625, 0.25, 0.375, 0.25, 0.375, 0.25, 0.625, 0.25, 0.625, 0.5, 0.375, 0.25, 0.625, 0.5, 0.375, 0.5, 0.375, 0.5, 0.625, 0.5, 0.625, 0.75, 0.375, 0.5, 0.625, 0.75, 0.375, 0.75, 0.375, 0.75, 0.625, 0.75, 0.625, 1.0, 0.375, 0.75, 0.625, 1.0, 0.375, 1.0, 0.125, 0.5, 0.375, 0.5, 0.375, 0.75, 0.125, 0.5, 0.375, 0.75, 0.125, 0.75, 0.625, 0.5, 0.875, 0.5, 0.875, 0.75, 0.625, 0.5, 0.875, 0.75, 0.625, 0.75])
me_cube_080.materials.append(mat_black)
me_cube_080.update()
me_cube_080.normals_split_custom_set([tuple(v) for v in zip(*[iter([-1.0, 0.0, 0.0, -1.0, 0.0, 0.0, -1.0, 0.0, 0.0, -1.0, 0.0, 0.0, -1.0, 0.0, 0.0, -1.0, 0.0, 0.0, 0.0, 1.0, 0.0, 0.0, 1.0, 0.0, 0.0, 1.0, 0.0, 0.0, 1.0, 0.0, 0.0, 1.0, 0.0, 0.0, 1.0, 0.0, 1.0, 0.0, 0.0, 1.0, 0.0, 0.0, 1.0, 0.0, 0.0, 1.0, 0.0, 0.0, 1.0, 0.0, 0.0, 1.0, 0.0, 0.0, 0.0, -1.0, 0.0, 0.0, -1.0, 0.0, 0.0, -1.0, 0.0, 0.0, -1.0, 0.0, 0.0, -1.0, 0.0, 0.0, -1.0, 0.0, 0.0, 0.0, -1.0, 0.0, 0.0, -1.0, 0.0, 0.0, -1.0, 0.0, 0.0, -1.0, 0.0, 0.0, -1.0, 0.0, 0.0, -1.0, 0.0, 0.0, 1.0, 0.0, 0.0, 1.0, 0.0, 0.0, 1.0, 0.0, 0.0, 1.0, 0.0, 0.0, 1.0, 0.0, 0.0, 1.0])] * 3)])
me_cube_081 = bpy.data.meshes.new('Cube.081')
me_cube_081.from_pydata([(-0.4, -3.0, 0.1), (-0.4, -3.0, 0.1), (-0.4, -3.0, 0.1), (-0.4, -3.0, 4.2), (-0.4, -3.0, 4.2), (-0.4, -3.0, 4.2), (-0.4, -2.8, 0.1), (-0.4, -2.8, 0.1), (-0.4, -2.8, 0.1), (-0.4, -2.8, 4.2), (-0.4, -2.8, 4.2), (-0.4, -2.8, 4.2), (-0.3, -3.0, 0.1), (-0.3, -3.0, 0.1), (-0.3, -3.0, 0.1), (-0.3, -3.0, 4.2), (-0.3, -3.0, 4.2), (-0.3, -3.0, 4.2), (-0.3, -2.8, 0.1), (-0.3, -2.8, 0.1), (-0.3, -2.8, 0.1), (-0.3, -2.8, 4.2), (-0.3, -2.8, 4.2), (-0.3, -2.8, 4.2)], [], [(2, 5, 11), (2, 11, 8), (6, 9, 21), (6, 21, 18), (20, 23, 17), (20, 17, 14), (12, 15, 3), (12, 3, 0), (7, 19, 13), (7, 13, 1), (22, 10, 4), (22, 4, 16)])
_uv = me_cube_081.uv_layers.new(name='UVMap')
_uv.uv.foreach_set('vector', [0.375, 0.0, 0.625, 0.0, 0.625, 0.25, 0.375, 0.0, 0.625, 0.25, 0.375, 0.25, 0.375, 0.25, 0.625, 0.25, 0.625, 0.5, 0.375, 0.25, 0.625, 0.5, 0.375, 0.5, 0.375, 0.5, 0.625, 0.5, 0.625, 0.75, 0.375, 0.5, 0.625, 0.75, 0.375, 0.75, 0.375, 0.75, 0.625, 0.75, 0.625, 1.0, 0.375, 0.75, 0.625, 1.0, 0.375, 1.0, 0.125, 0.5, 0.375, 0.5, 0.375, 0.75, 0.125, 0.5, 0.375, 0.75, 0.125, 0.75, 0.625, 0.5, 0.875, 0.5, 0.875, 0.75, 0.625, 0.5, 0.875, 0.75, 0.625, 0.75])
me_cube_081.materials.append(mat_black)
me_cube_081.update()
me_cube_081.normals_split_custom_set([tuple(v) for v in zip(*[iter([-1.0, 0.0, 0.0, -1.0, 0.0, 0.0, -1.0, 0.0, 0.0, -1.0, 0.0, 0.0, -1.0, 0.0, 0.0, -1.0, 0.0, 0.0, 0.0, 1.0, 0.0, 0.0, 1.0, 0.0, 0.0, 1.0, 0.0, 0.0, 1.0, 0.0, 0.0, 1.0, 0.0, 0.0, 1.0, 0.0, 1.0, 0.0, 0.0, 1.0, 0.0, 0.0, 1.0, 0.0, 0.0, 1.0, 0.0, 0.0, 1.0, 0.0, 0.0, 1.0, 0.0, 0.0, 0.0, -1.0, 0.0, 0.0, -1.0, 0.0, 0.0, -1.0, 0.0, 0.0, -1.0, 0.0, 0.0, -1.0, 0.0, 0.0, -1.0, 0.0, 0.0, 0.0, -1.0, 0.0, 0.0, -1.0, 0.0, 0.0, -1.0, 0.0, 0.0, -1.0, 0.0, 0.0, -1.0, 0.0, 0.0, -1.0, 0.0, 0.0, 1.0, 0.0, 0.0, 1.0, 0.0, 0.0, 1.0, 0.0, 0.0, 1.0, 0.0, 0.0, 1.0, 0.0, 0.0, 1.0])] * 3)])
me_cube_082 = bpy.data.meshes.new('Cube.082')
me_cube_082.from_pydata([(0.3, -3.0, 0.1), (0.3, -3.0, 0.1), (0.3, -3.0, 0.1), (0.3, -3.0, 4.2), (0.3, -3.0, 4.2), (0.3, -3.0, 4.2), (0.3, -2.8, 0.1), (0.3, -2.8, 0.1), (0.3, -2.8, 0.1), (0.3, -2.8, 4.2), (0.3, -2.8, 4.2), (0.3, -2.8, 4.2), (0.4, -3.0, 0.1), (0.4, -3.0, 0.1), (0.4, -3.0, 0.1), (0.4, -3.0, 4.2), (0.4, -3.0, 4.2), (0.4, -3.0, 4.2), (0.4, -2.8, 0.1), (0.4, -2.8, 0.1), (0.4, -2.8, 0.1), (0.4, -2.8, 4.2), (0.4, -2.8, 4.2), (0.4, -2.8, 4.2)], [], [(2, 5, 11), (2, 11, 8), (6, 9, 21), (6, 21, 18), (20, 23, 17), (20, 17, 14), (12, 15, 3), (12, 3, 0), (7, 19, 13), (7, 13, 1), (22, 10, 4), (22, 4, 16)])
_uv = me_cube_082.uv_layers.new(name='UVMap')
_uv.uv.foreach_set('vector', [0.375, 0.0, 0.625, 0.0, 0.625, 0.25, 0.375, 0.0, 0.625, 0.25, 0.375, 0.25, 0.375, 0.25, 0.625, 0.25, 0.625, 0.5, 0.375, 0.25, 0.625, 0.5, 0.375, 0.5, 0.375, 0.5, 0.625, 0.5, 0.625, 0.75, 0.375, 0.5, 0.625, 0.75, 0.375, 0.75, 0.375, 0.75, 0.625, 0.75, 0.625, 1.0, 0.375, 0.75, 0.625, 1.0, 0.375, 1.0, 0.125, 0.5, 0.375, 0.5, 0.375, 0.75, 0.125, 0.5, 0.375, 0.75, 0.125, 0.75, 0.625, 0.5, 0.875, 0.5, 0.875, 0.75, 0.625, 0.5, 0.875, 0.75, 0.625, 0.75])
me_cube_082.materials.append(mat_black)
me_cube_082.update()
me_cube_082.normals_split_custom_set([tuple(v) for v in zip(*[iter([-1.0, 0.0, 0.0, -1.0, 0.0, 0.0, -1.0, 0.0, 0.0, -1.0, 0.0, 0.0, -1.0, 0.0, 0.0, -1.0, 0.0, 0.0, 0.0, 1.0, 0.0, 0.0, 1.0, 0.0, 0.0, 1.0, 0.0, 0.0, 1.0, 0.0, 0.0, 1.0, 0.0, 0.0, 1.0, 0.0, 1.0, 0.0, 0.0, 1.0, 0.0, 0.0, 1.0, 0.0, 0.0, 1.0, 0.0, 0.0, 1.0, 0.0, 0.0, 1.0, 0.0, 0.0, 0.0, -1.0, 0.0, 0.0, -1.0, 0.0, 0.0, -1.0, 0.0, 0.0, -1.0, 0.0, 0.0, -1.0, 0.0, 0.0, -1.0, 0.0, 0.0, 0.0, -1.0, 0.0, 0.0, -1.0, 0.0, 0.0, -1.0, 0.0, 0.0, -1.0, 0.0, 0.0, -1.0, 0.0, 0.0, -1.0, 0.0, 0.0, 1.0, 0.0, 0.0, 1.0, 0.0, 0.0, 1.0, 0.0, 0.0, 1.0, 0.0, 0.0, 1.0, 0.0, 0.0, 1.0])] * 3)])
me_cube_083 = bpy.data.meshes.new('Cube.083')
me_cube_083.from_pydata([(-0.4, -3.0, 4.2), (-0.4, -3.0, 4.2), (-0.4, -3.0, 4.2), (2.623e-06, -3.0, 4.6), (2.623e-06, -3.0, 4.6), (2.623e-06, -3.0, 4.6), (-0.4, -2.8, 4.2), (-0.4, -2.8, 4.2), (-0.4, -2.8, 4.2), (2.623e-06, -2.8, 4.6), (2.623e-06, -2.8, 4.6), (2.623e-06, -2.8, 4.6), (-0.3, -3.0, 4.2), (-0.3, -3.0, 4.2), (-0.3, -3.0, 4.2), (2.623e-06, -3.0, 4.5), (2.623e-06, -3.0, 4.5), (2.623e-06, -3.0, 4.5), (-0.3, -2.8, 4.2), (-0.3, -2.8, 4.2), (-0.3, -2.8, 4.2), (2.623e-06, -2.8, 4.5), (2.623e-06, -2.8, 4.5), (2.623e-06, -2.8, 4.5)], [], [(2, 5, 11), (2, 11, 8), (6, 9, 21), (6, 21, 18), (20, 22, 16), (20, 16, 14), (12, 15, 3), (12, 3, 0), (7, 19, 13), (7, 13, 1), (23, 10, 4), (23, 4, 17)])
_uv = me_cube_083.uv_layers.new(name='UVMap')
_uv.uv.foreach_set('vector', [0.375, 0.0, 0.625, 0.0, 0.625, 0.25, 0.375, 0.0, 0.625, 0.25, 0.375, 0.25, 0.375, 0.25, 0.625, 0.25, 0.625, 0.5, 0.375, 0.25, 0.625, 0.5, 0.375, 0.5, 0.375, 0.5, 0.625, 0.5, 0.625, 0.75, 0.375, 0.5, 0.625, 0.75, 0.375, 0.75, 0.375, 0.75, 0.625, 0.75, 0.625, 1.0, 0.375, 0.75, 0.625, 1.0, 0.375, 1.0, 0.125, 0.5, 0.375, 0.5, 0.375, 0.75, 0.125, 0.5, 0.375, 0.75, 0.125, 0.75, 0.625, 0.5, 0.875, 0.5, 0.875, 0.75, 0.625, 0.5, 0.875, 0.75, 0.625, 0.75])
me_cube_083.materials.append(mat_black)
me_cube_083.update()
me_cube_083.normals_split_custom_set([tuple(v) for v in zip(*[iter([-0.7071, 0.0, 0.7071, -0.7071, 0.0, 0.7071, -0.7071, 0.0, 0.7071, -0.7071, 0.0, 0.7071, -0.7071, 0.0, 0.7071, -0.7071, 0.0, 0.7071, 0.0, 1.0, 0.0, 0.0, 1.0, 0.0, 0.0, 1.0, 0.0, 0.0, 1.0, 0.0, 0.0, 1.0, 0.0, 0.0, 1.0, 0.0, 0.7071, 0.0, -0.7071, 0.7071, 0.0, -0.7071, 0.7071, 0.0, -0.7071, 0.7071, 0.0, -0.7071, 0.7071, 0.0, -0.7071, 0.7071, 0.0, -0.7071, 0.0, -1.0, 0.0, 0.0, -1.0, 0.0, 0.0, -1.0, 0.0, 0.0, -1.0, 0.0, 0.0, -1.0, 0.0, 0.0, -1.0, 0.0, 0.0, 0.0, -1.0, 0.0, 0.0, -1.0, 0.0, 0.0, -1.0, 0.0, 0.0, -1.0, 0.0, 0.0, -1.0, 0.0, 0.0, -1.0, 1.0, 0.0, 0.0, 1.0, 0.0, 0.0, 1.0, 0.0, 0.0, 1.0, 0.0, 0.0, 1.0, 0.0, 0.0, 1.0, 0.0, 0.0])] * 3)])
me_cube_084 = bpy.data.meshes.new('Cube.084')
me_cube_084.from_pydata([(-0.4, 2.8, 4.2), (-0.4, 2.8, 4.2), (-0.4, 2.8, 4.2), (-7.542e-07, 2.8, 4.6), (-7.542e-07, 2.8, 4.6), (-7.542e-07, 2.8, 4.6), (-0.4, 3.0, 4.2), (-0.4, 3.0, 4.2), (-0.4, 3.0, 4.2), (-7.542e-07, 3.0, 4.6), (-7.542e-07, 3.0, 4.6), (-7.542e-07, 3.0, 4.6), (-0.3, 2.8, 4.2), (-0.3, 2.8, 4.2), (-0.3, 2.8, 4.2), (-7.542e-07, 2.8, 4.5), (-7.542e-07, 2.8, 4.5), (-7.542e-07, 2.8, 4.5), (-0.3, 3.0, 4.2), (-0.3, 3.0, 4.2), (-0.3, 3.0, 4.2), (-7.542e-07, 3.0, 4.5), (-7.542e-07, 3.0, 4.5), (-7.542e-07, 3.0, 4.5)], [], [(2, 5, 11), (2, 11, 8), (6, 9, 21), (6, 21, 18), (20, 22, 16), (20, 16, 14), (12, 15, 3), (12, 3, 0), (7, 19, 13), (7, 13, 1), (23, 10, 4), (23, 4, 17)])
_uv = me_cube_084.uv_layers.new(name='UVMap')
_uv.uv.foreach_set('vector', [0.375, 0.0, 0.625, 0.0, 0.625, 0.25, 0.375, 0.0, 0.625, 0.25, 0.375, 0.25, 0.375, 0.25, 0.625, 0.25, 0.625, 0.5, 0.375, 0.25, 0.625, 0.5, 0.375, 0.5, 0.375, 0.5, 0.625, 0.5, 0.625, 0.75, 0.375, 0.5, 0.625, 0.75, 0.375, 0.75, 0.375, 0.75, 0.625, 0.75, 0.625, 1.0, 0.375, 0.75, 0.625, 1.0, 0.375, 1.0, 0.125, 0.5, 0.375, 0.5, 0.375, 0.75, 0.125, 0.5, 0.375, 0.75, 0.125, 0.75, 0.625, 0.5, 0.875, 0.5, 0.875, 0.75, 0.625, 0.5, 0.875, 0.75, 0.625, 0.75])
me_cube_084.materials.append(mat_black)
me_cube_084.update()
me_cube_084.normals_split_custom_set([tuple(v) for v in zip(*[iter([-0.7071, 0.0, 0.7071, -0.7071, 0.0, 0.7071, -0.7071, 0.0, 0.7071, -0.7071, 0.0, 0.7071, -0.7071, 0.0, 0.7071, -0.7071, 0.0, 0.7071, 0.0, 1.0, 0.0, 0.0, 1.0, 0.0, 0.0, 1.0, 0.0, 0.0, 1.0, 0.0, 0.0, 1.0, 0.0, 0.0, 1.0, 0.0, 0.7071, 0.0, -0.7071, 0.7071, 0.0, -0.7071, 0.7071, 0.0, -0.7071, 0.7071, 0.0, -0.7071, 0.7071, 0.0, -0.7071, 0.7071, 0.0, -0.7071, 0.0, -1.0, 0.0, 0.0, -1.0, 0.0, 0.0, -1.0, 0.0, 0.0, -1.0, 0.0, 0.0, -1.0, 0.0, 0.0, -1.0, 0.0, 0.0, 0.0, -1.0, 0.0, 0.0, -1.0, 0.0, 0.0, -1.0, 0.0, 0.0, -1.0, 0.0, 0.0, -1.0, 0.0, 0.0, -1.0, 1.0, 0.0, 0.0, 1.0, 0.0, 0.0, 1.0, 0.0, 0.0, 1.0, 0.0, 0.0, 1.0, 0.0, 0.0, 1.0, 0.0, 0.0])] * 3)])
me_cube_110 = bpy.data.meshes.new('Cube.110')
me_cube_110.from_pydata([(-2.8, -1.0, 35.0), (-2.8, -1.0, 35.0), (-2.8, -1.0, 35.0), (-2.8, -1.0, 37.0), (-2.8, -1.0, 37.0), (-2.8, -1.0, 37.0), (-2.8, 1.0, 35.0), (-2.8, 1.0, 35.0), (-2.8, 1.0, 35.0), (-2.8, 1.0, 37.0), (-2.8, 1.0, 37.0), (-2.8, 1.0, 37.0), (2.8, -1.0, 35.0), (2.8, -1.0, 35.0), (2.8, -1.0, 35.0), (2.8, -1.0, 37.0), (2.8, -1.0, 37.0), (2.8, -1.0, 37.0), (2.8, 1.0, 35.0), (2.8, 1.0, 35.0), (2.8, 1.0, 35.0), (2.8, 1.0, 37.0), (2.8, 1.0, 37.0), (2.8, 1.0, 37.0)], [], [(2, 5, 11), (2, 11, 8), (6, 9, 21), (6, 21, 18), (20, 23, 17), (20, 17, 14), (12, 15, 3), (12, 3, 0), (7, 19, 13), (7, 13, 1), (22, 10, 4), (22, 4, 16)])
_uv = me_cube_110.uv_layers.new(name='UVMap')
_uv.uv.foreach_set('vector', [0.375, 0.0, 0.625, 0.0, 0.625, 0.25, 0.375, 0.0, 0.625, 0.25, 0.375, 0.25, 0.375, 0.25, 0.625, 0.25, 0.625, 0.5, 0.375, 0.25, 0.625, 0.5, 0.375, 0.5, 0.375, 0.5, 0.625, 0.5, 0.625, 0.75, 0.375, 0.5, 0.625, 0.75, 0.375, 0.75, 0.375, 0.75, 0.625, 0.75, 0.625, 1.0, 0.375, 0.75, 0.625, 1.0, 0.375, 1.0, 0.125, 0.5, 0.375, 0.5, 0.375, 0.75, 0.125, 0.5, 0.375, 0.75, 0.125, 0.75, 0.625, 0.5, 0.875, 0.5, 0.875, 0.75, 0.625, 0.5, 0.875, 0.75, 0.625, 0.75])
me_cube_110.materials.append(mat_black)
me_cube_110.update()
me_cube_110.normals_split_custom_set([tuple(v) for v in zip(*[iter([-1.0, 0.0, 0.0, -1.0, 0.0, 0.0, -1.0, 0.0, 0.0, -1.0, 0.0, 0.0, -1.0, 0.0, 0.0, -1.0, 0.0, 0.0, -1.277e-07, 1.0, 0.0, -1.277e-07, 1.0, 0.0, -1.277e-07, 1.0, 0.0, -1.277e-07, 1.0, 0.0, -1.277e-07, 1.0, 0.0, -1.277e-07, 1.0, 0.0, 1.0, 0.0, 0.0, 1.0, 0.0, 0.0, 1.0, 0.0, 0.0, 1.0, 0.0, 0.0, 1.0, 0.0, 0.0, 1.0, 0.0, 0.0, 1.171e-07, -1.0, 0.0, 1.171e-07, -1.0, 0.0, 1.171e-07, -1.0, 0.0, 1.171e-07, -1.0, 0.0, 1.171e-07, -1.0, 0.0, 1.171e-07, -1.0, 0.0, 0.0, 0.0, -1.0, 0.0, 0.0, -1.0, 0.0, 0.0, -1.0, 1.064e-08, 0.0, -1.0, 1.064e-08, 0.0, -1.0, 1.064e-08, 0.0, -1.0, 0.0, 0.0, 1.0, 0.0, 0.0, 1.0, 0.0, 0.0, 1.0, -2.448e-07, 0.0, 1.0, -2.448e-07, 0.0, 1.0, -2.448e-07, 0.0, 1.0])] * 3)])
me_cube_111 = bpy.data.meshes.new('Cube.111')
me_cube_111.from_pydata([(-2.8, -1.0, 32.0), (-2.8, -1.0, 32.0), (-2.8, -1.0, 32.0), (-2.8, -1.0, 34.0), (-2.8, -1.0, 34.0), (-2.8, -1.0, 34.0), (-2.8, 1.0, 32.0), (-2.8, 1.0, 32.0), (-2.8, 1.0, 32.0), (-2.8, 1.0, 34.0), (-2.8, 1.0, 34.0), (-2.8, 1.0, 34.0), (2.8, -1.0, 32.0), (2.8, -1.0, 32.0), (2.8, -1.0, 32.0), (2.8, -1.0, 34.0), (2.8, -1.0, 34.0), (2.8, -1.0, 34.0), (2.8, 1.0, 32.0), (2.8, 1.0, 32.0), (2.8, 1.0, 32.0), (2.8, 1.0, 34.0), (2.8, 1.0, 34.0), (2.8, 1.0, 34.0)], [], [(2, 5, 11), (2, 11, 8), (6, 9, 21), (6, 21, 18), (20, 23, 17), (20, 17, 14), (12, 15, 3), (12, 3, 0), (7, 19, 13), (7, 13, 1), (22, 10, 4), (22, 4, 16)])
_uv = me_cube_111.uv_layers.new(name='UVMap')
_uv.uv.foreach_set('vector', [0.375, 0.0, 0.625, 0.0, 0.625, 0.25, 0.375, 0.0, 0.625, 0.25, 0.375, 0.25, 0.375, 0.25, 0.625, 0.25, 0.625, 0.5, 0.375, 0.25, 0.625, 0.5, 0.375, 0.5, 0.375, 0.5, 0.625, 0.5, 0.625, 0.75, 0.375, 0.5, 0.625, 0.75, 0.375, 0.75, 0.375, 0.75, 0.625, 0.75, 0.625, 1.0, 0.375, 0.75, 0.625, 1.0, 0.375, 1.0, 0.125, 0.5, 0.375, 0.5, 0.375, 0.75, 0.125, 0.5, 0.375, 0.75, 0.125, 0.75, 0.625, 0.5, 0.875, 0.5, 0.875, 0.75, 0.625, 0.5, 0.875, 0.75, 0.625, 0.75])
me_cube_111.materials.append(mat_black)
me_cube_111.update()
me_cube_111.normals_split_custom_set([tuple(v) for v in zip(*[iter([-1.0, 0.0, 0.0, -1.0, 0.0, 0.0, -1.0, 0.0, 0.0, -1.0, 0.0, 0.0, -1.0, 0.0, 0.0, -1.0, 0.0, 0.0, -1.277e-07, 1.0, 0.0, -1.277e-07, 1.0, 0.0, -1.277e-07, 1.0, 0.0, -1.277e-07, 1.0, 0.0, -1.277e-07, 1.0, 0.0, -1.277e-07, 1.0, 0.0, 1.0, 0.0, 0.0, 1.0, 0.0, 0.0, 1.0, 0.0, 0.0, 1.0, 0.0, 0.0, 1.0, 0.0, 0.0, 1.0, 0.0, 0.0, 1.171e-07, -1.0, 0.0, 1.171e-07, -1.0, 0.0, 1.171e-07, -1.0, 0.0, 1.171e-07, -1.0, 0.0, 1.171e-07, -1.0, 0.0, 1.171e-07, -1.0, 0.0, 0.0, 0.0, -1.0, 0.0, 0.0, -1.0, 0.0, 0.0, -1.0, -3.406e-07, 0.0, -1.0, -3.406e-07, 0.0, -1.0, -3.406e-07, 0.0, -1.0, 0.0, 0.0, 1.0, 0.0, 0.0, 1.0, 0.0, 0.0, 1.0, 1.064e-07, 0.0, 1.0, 1.064e-07, 0.0, 1.0, 1.064e-07, 0.0, 1.0])] * 3)])
me_cube_112 = bpy.data.meshes.new('Cube.112')
me_cube_112.from_pydata([(-2.8, -1.0, 29.0), (-2.8, -1.0, 29.0), (-2.8, -1.0, 29.0), (-2.8, -1.0, 31.0), (-2.8, -1.0, 31.0), (-2.8, -1.0, 31.0), (-2.8, 1.0, 29.0), (-2.8, 1.0, 29.0), (-2.8, 1.0, 29.0), (-2.8, 1.0, 31.0), (-2.8, 1.0, 31.0), (-2.8, 1.0, 31.0), (2.8, -1.0, 29.0), (2.8, -1.0, 29.0), (2.8, -1.0, 29.0), (2.8, -1.0, 31.0), (2.8, -1.0, 31.0), (2.8, -1.0, 31.0), (2.8, 1.0, 29.0), (2.8, 1.0, 29.0), (2.8, 1.0, 29.0), (2.8, 1.0, 31.0), (2.8, 1.0, 31.0), (2.8, 1.0, 31.0)], [], [(2, 5, 11), (2, 11, 8), (6, 9, 21), (6, 21, 18), (20, 23, 17), (20, 17, 14), (12, 15, 3), (12, 3, 0), (7, 19, 13), (7, 13, 1), (22, 10, 4), (22, 4, 16)])
_uv = me_cube_112.uv_layers.new(name='UVMap')
_uv.uv.foreach_set('vector', [0.375, 0.0, 0.625, 0.0, 0.625, 0.25, 0.375, 0.0, 0.625, 0.25, 0.375, 0.25, 0.375, 0.25, 0.625, 0.25, 0.625, 0.5, 0.375, 0.25, 0.625, 0.5, 0.375, 0.5, 0.375, 0.5, 0.625, 0.5, 0.625, 0.75, 0.375, 0.5, 0.625, 0.75, 0.375, 0.75, 0.375, 0.75, 0.625, 0.75, 0.625, 1.0, 0.375, 0.75, 0.625, 1.0, 0.375, 1.0, 0.125, 0.5, 0.375, 0.5, 0.375, 0.75, 0.125, 0.5, 0.375, 0.75, 0.125, 0.75, 0.625, 0.5, 0.875, 0.5, 0.875, 0.75, 0.625, 0.5, 0.875, 0.75, 0.625, 0.75])
me_cube_112.materials.append(mat_black)
me_cube_112.update()
me_cube_112.normals_split_custom_set([tuple(v) for v in zip(*[iter([-1.0, 0.0, 0.0, -1.0, 0.0, 0.0, -1.0, 0.0, 0.0, -1.0, 0.0, 0.0, -1.0, 0.0, 0.0, -1.0, 0.0, 0.0, -1.277e-07, 1.0, 0.0, -1.277e-07, 1.0, 0.0, -1.277e-07, 1.0, 0.0, -1.277e-07, 1.0, 0.0, -1.277e-07, 1.0, 0.0, -1.277e-07, 1.0, 0.0, 1.0, 0.0, 0.0, 1.0, 0.0, 0.0, 1.0, 0.0, 0.0, 1.0, 0.0, 0.0, 1.0, 0.0, 0.0, 1.0, 0.0, 0.0, 1.171e-07, -1.0, 0.0, 1.171e-07, -1.0, 0.0, 1.171e-07, -1.0, 0.0, 1.171e-07, -1.0, 0.0, 1.171e-07, -1.0, 0.0, 1.171e-07, -1.0, 0.0, 0.0, 0.0, -1.0, 0.0, 0.0, -1.0, 0.0, 0.0, -1.0, -1.064e-08, 0.0, -1.0, -1.064e-08, 0.0, -1.0, -1.064e-08, 0.0, -1.0, 0.0, 0.0, 1.0, 0.0, 0.0, 1.0, 0.0, 0.0, 1.0, 4.577e-07, 0.0, 1.0, 4.577e-07, 0.0, 1.0, 4.577e-07, 0.0, 1.0])] * 3)])

# ---- objects
ob_straightwall = bpy.data.objects.new('StraightWall', me_plane_001)
ob_divider_008 = bpy.data.objects.new('Divider.008', me_cube_073)
ob_cube_025 = bpy.data.objects.new('Cube.025', me_cube_074)
ob_cube_026 = bpy.data.objects.new('Cube.026', me_cube_075)
ob_cube_027 = bpy.data.objects.new('Cube.027', me_cube_076)
ob_cube_028 = bpy.data.objects.new('Cube.028', me_cube_077)
ob_cube_029 = bpy.data.objects.new('Cube.029', me_cube_078)
ob_divider_005 = bpy.data.objects.new('Divider.005', me_cube_079)
ob_cube_030 = bpy.data.objects.new('Cube.030', me_cube_080)
ob_cube_031 = bpy.data.objects.new('Cube.031', me_cube_081)
ob_cube_032 = bpy.data.objects.new('Cube.032', me_cube_082)
ob_cube_033 = bpy.data.objects.new('Cube.033', me_cube_083)
ob_cube_034 = bpy.data.objects.new('Cube.034', me_cube_084)
ob_cube_056 = bpy.data.objects.new('Cube.056', me_cube_110)
ob_cube_057 = bpy.data.objects.new('Cube.057', me_cube_111)
ob_cube_058 = bpy.data.objects.new('Cube.058', me_cube_112)

# ---- transforms, parenting, visibility, modifiers, constraints
ob_straightwall.location = (0.0, 0.0, 0.0)
ob_straightwall.rotation_mode = 'QUATERNION'
ob_straightwall.rotation_quaternion = (0.7071, 0.0, 0.0, -0.7071)
ob_straightwall.scale = (1.0, 0.2, 1.0)
ob_divider_008.location = (0.0, 0.0, 0.0)
ob_divider_008.rotation_mode = 'QUATERNION'
ob_divider_008.rotation_quaternion = (0.7071, 0.0, 0.0, -0.7071)
ob_divider_008.scale = (1.0, 0.3, 1.0)
ob_cube_025.location = (0.0, 0.0, 0.0)
ob_cube_025.rotation_mode = 'QUATERNION'
ob_cube_025.rotation_quaternion = (1.0, 0.0, 0.0, 0.0)
ob_cube_026.location = (0.0, 0.0, 0.0)
ob_cube_026.rotation_mode = 'QUATERNION'
ob_cube_026.rotation_quaternion = (1.0, 0.0, 0.0, 0.0)
ob_cube_027.location = (0.0, 0.0, 0.0)
ob_cube_027.rotation_mode = 'QUATERNION'
ob_cube_027.rotation_quaternion = (1.0, 0.0, 0.0, 0.0)
ob_cube_028.location = (0.0, 0.0, 0.0)
ob_cube_028.rotation_mode = 'QUATERNION'
ob_cube_028.rotation_quaternion = (1.0, 0.0, 0.0, 0.0)
ob_cube_029.location = (0.0, 0.0, 0.0)
ob_cube_029.rotation_mode = 'QUATERNION'
ob_cube_029.rotation_quaternion = (7.55e-08, 0.0, 0.0, -1.0)
ob_divider_005.location = (0.0, 0.0, 0.0)
ob_divider_005.rotation_mode = 'QUATERNION'
ob_divider_005.rotation_quaternion = (0.7071, 0.0, 0.0, -0.7071)
ob_divider_005.scale = (1.0, 0.3, 1.0)
ob_cube_030.location = (0.0, 0.0, 0.0)
ob_cube_030.rotation_mode = 'QUATERNION'
ob_cube_030.rotation_quaternion = (1.0, 0.0, 0.0, 0.0)
ob_cube_031.location = (0.0, 0.0, 0.0)
ob_cube_031.rotation_mode = 'QUATERNION'
ob_cube_031.rotation_quaternion = (1.0, 0.0, 0.0, 0.0)
ob_cube_032.location = (0.0, 0.0, 0.0)
ob_cube_032.rotation_mode = 'QUATERNION'
ob_cube_032.rotation_quaternion = (1.0, 0.0, 0.0, 0.0)
ob_cube_033.location = (0.0, 0.0, 0.0)
ob_cube_033.rotation_mode = 'QUATERNION'
ob_cube_033.rotation_quaternion = (1.0, 0.0, 0.0, 0.0)
ob_cube_034.location = (0.0, 0.0, 0.0)
ob_cube_034.rotation_mode = 'QUATERNION'
ob_cube_034.rotation_quaternion = (7.55e-08, 0.0, 0.0, -1.0)
ob_cube_056.location = (0.0, 0.0, 0.0)
ob_cube_056.rotation_mode = 'QUATERNION'
ob_cube_056.rotation_quaternion = (0.7071, 0.0, 0.0, 0.7071)
ob_cube_056.scale = (1.0, 0.4, 0.1)
ob_cube_057.location = (0.0, 0.0, 0.0)
ob_cube_057.rotation_mode = 'QUATERNION'
ob_cube_057.rotation_quaternion = (0.7071, 0.0, 0.0, 0.7071)
ob_cube_057.scale = (1.0, 0.4, 0.1)
ob_cube_058.location = (0.0, 0.0, 0.0)
ob_cube_058.rotation_mode = 'QUATERNION'
ob_cube_058.rotation_quaternion = (0.7071, 0.0, 0.0, 0.7071)
ob_cube_058.scale = (1.0, 0.4, 0.1)

# ---- collection membership
col_collection.objects.link(ob_straightwall)
col_collection.objects.link(ob_divider_008)
col_collection.objects.link(ob_cube_025)
col_collection.objects.link(ob_cube_026)
col_collection.objects.link(ob_cube_027)
col_collection.objects.link(ob_cube_028)
col_collection.objects.link(ob_cube_029)
col_collection.objects.link(ob_divider_005)
col_collection.objects.link(ob_cube_030)
col_collection.objects.link(ob_cube_031)
col_collection.objects.link(ob_cube_032)
col_collection.objects.link(ob_cube_033)
col_collection.objects.link(ob_cube_034)
col_collection.objects.link(ob_cube_056)
col_collection.objects.link(ob_cube_057)
col_collection.objects.link(ob_cube_058)

# ---- scene / render settings (as saved in the file)
scene.frame_start = 1; scene.frame_end = 250; scene.frame_set(1)
scene.render.engine = 'BLENDER_EEVEE_NEXT'
scene.render.bake_bias = 0.0
scene.render.bake_samples = 0
scene.cycles.sampling_pattern = 'TABULATED_SOBOL'
scene.eevee.use_volume_custom_range = False
bpy.context.view_layer.update()

# ---- added for rendering (the .blend has no active camera and no usable light): camera, sun
cam_auto = bpy.data.cameras.new('AutoCamera')
cam_auto.lens = 50.0
cam_auto.sensor_width = 36.0
cam_auto.clip_end = 1000.0
ob_auto_camera = bpy.data.objects.new('AutoCamera', cam_auto)
scene.collection.objects.link(ob_auto_camera)
ob_auto_camera.location = (7.03414, -8.44097, 7.92731)
ob_auto_camera.rotation_euler = (1.09748, -7.21219e-08, 0.694738)
scene.camera = ob_auto_camera
light_auto_sun = bpy.data.lights.new('AutoSun', 'SUN')
light_auto_sun.energy = 3.0
light_auto_sun.angle = 0.0523599
ob_auto_sun = bpy.data.objects.new('AutoSun', light_auto_sun)
scene.collection.objects.link(ob_auto_sun)
ob_auto_sun.rotation_euler = (0.872665, 0.174533, 0.523599)
bpy.context.view_layer.update()
